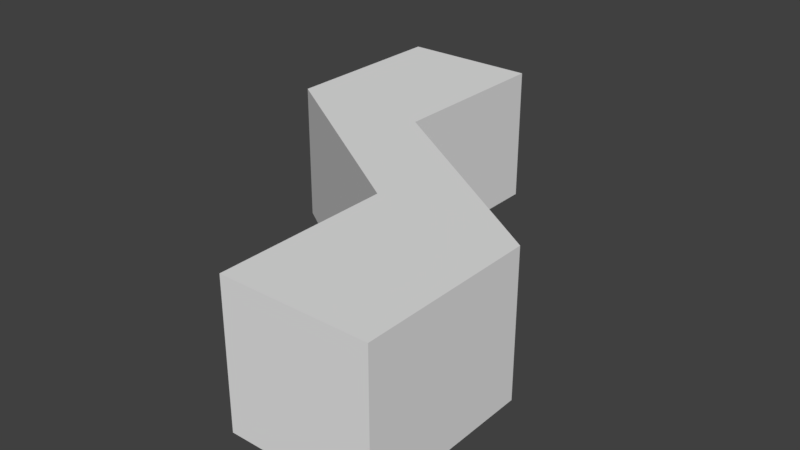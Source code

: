 # Source: Room1.blend  (saved by Blender 2.79.0; exported with 4.5.12 LTS)
import bpy
from mathutils import Matrix  # noqa: F401  (used for matrix-valued properties, if any)

bpy.ops.wm.read_factory_settings(use_empty=True)
scene = bpy.context.scene
scene.name = 'Scene'

# ---- collections
col_collection_1 = bpy.data.collections.new('Collection 1'); scene.collection.children.link(col_collection_1)

# ---- world
world_world = bpy.data.worlds.new('World'); scene.world = world_world
world_world.color = (0.05088, 0.05088, 0.05088)
world_world.use_sun_shadow = False
world_world.sun_shadow_jitter_overblur = 0.0
world_world.cycles.sampling_method = 'MANUAL'

# ---- meshes
me_cube_001 = bpy.data.meshes.new('Cube.001')
me_cube_001.from_pydata([(4.069, -3.69, 1.0), (4.069, -3.69, -1.0), (2.069, -3.69, 1.0), (2.069, -3.69, -1.0), (2.069, -2.115, -1.0), (2.069, -2.115, 1.0), (4.069, -2.115, -1.0), (4.069, -2.115, 1.0), (1.0, 0.8177, 1.0), (1.0, 0.8177, -1.0), (1.0, -0.8177, 1.0), (1.0, -0.8177, -1.0), (-1.0, 0.8177, 1.0), (-1.0, 0.8177, -1.0), (-1.0, -0.8177, 1.0), (-1.0, -0.8177, -1.0)], [], [(5, 2, 3, 4), (11, 6, 7, 10), (4, 3, 1, 6), (1, 3, 2, 0), (8, 10, 14, 12), (7, 0, 2, 5), (13, 9, 8, 12), (9, 11, 10, 8), (15, 13, 12, 14), (10, 7, 5, 14), (15, 4, 6, 11), (13, 15, 11, 9), (14, 5, 4, 15), (6, 1, 0, 7)])
me_cube_001.use_remesh_preserve_volume = False
me_cube_001.use_remesh_preserve_attributes = False
me_cube_001.use_mirror_vertex_groups = False
me_cube_001.update()

# ---- objects
ob_cube = bpy.data.objects.new('Cube', me_cube_001)

# ---- transforms, parenting, visibility, modifiers, constraints
ob_cube.location = (0.0, 0.0, 0.0)
ob_cube.scale = (1.0, 1.551, 1.0)
ob_cube.lineart.crease_threshold = 0.0

# ---- collection membership
col_collection_1.objects.link(ob_cube)

# ---- scene / render settings (as saved in the file)
scene.frame_start = 1; scene.frame_end = 250; scene.frame_set(1)
scene.render.engine = 'BLENDER_EEVEE_NEXT'
scene.render.resolution_percentage = 50
scene.render.dither_intensity = 0.0
scene.cycles.use_denoising = False
scene.cycles.samples = 128
scene.cycles.sampling_pattern = 'TABULATED_SOBOL'
scene.cycles.use_adaptive_sampling = False
scene.cycles.use_light_tree = False
scene.cycles.blur_glossy = 0.0
scene.cycles.sample_clamp_indirect = 0.0
scene.view_settings.view_transform = 'Standard'
bpy.context.view_layer.update()

# ---- added for rendering (the .blend has no active camera and no usable light): camera, sun
cam_auto = bpy.data.cameras.new('AutoCamera')
cam_auto.lens = 50.0
cam_auto.sensor_width = 36.0
cam_auto.clip_end = 1000.0
ob_auto_camera = bpy.data.objects.new('AutoCamera', cam_auto)
scene.collection.objects.link(ob_auto_camera)
ob_auto_camera.location = (9.73672, -12.0705, 6.56177)
ob_auto_camera.rotation_euler = (1.09748, -7.21219e-08, 0.694738)
scene.camera = ob_auto_camera
light_auto_sun = bpy.data.lights.new('AutoSun', 'SUN')
light_auto_sun.energy = 3.0
light_auto_sun.angle = 0.0523599
ob_auto_sun = bpy.data.objects.new('AutoSun', light_auto_sun)
scene.collection.objects.link(ob_auto_sun)
ob_auto_sun.rotation_euler = (0.872665, 0.174533, 0.523599)
bpy.context.view_layer.update()
